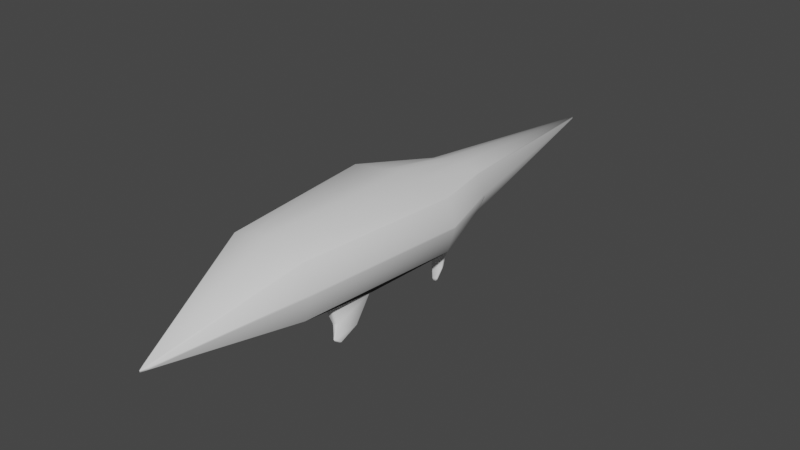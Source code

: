 # Source: Qikiqtania.blend  (saved by Blender 3.6.13; exported with 4.5.12 LTS)
import bpy
from mathutils import Matrix  # noqa: F401  (used for matrix-valued properties, if any)

bpy.ops.wm.read_factory_settings(use_empty=True)
scene = bpy.context.scene
scene.name = 'Scene'

# ---- collections
col_collection = bpy.data.collections.new('Collection'); scene.collection.children.link(col_collection)

# ---- world
world_world = bpy.data.worlds.new('World'); scene.world = world_world
world_world.use_nodes = True; world_world.node_tree.nodes.clear()
_N = world_world.node_tree.nodes; _L = world_world.node_tree.links
n0 = _N.new('ShaderNodeOutputWorld'); n0.name = 'World Output'; n0.location = (300, 300)
n1 = _N.new('ShaderNodeBackground'); n1.name = 'Background'; n1.location = (10, 300)
n1.inputs[0].default_value = (0.05088, 0.05088, 0.05088, 1.0)
_L.new(n1.outputs[0], n0.inputs[0])
n0.is_active_output = True
world_world.color = (0.05088, 0.05088, 0.05088)
world_world.use_sun_shadow = False
world_world.sun_shadow_jitter_overblur = 0.0

# ---- meshes
me_cube_001 = bpy.data.meshes.new('Cube.001')
me_cube_001.from_pydata([(0.0, -7.0, 0.2), (1.704, 0.5763, -0.04478), (1.165, -0.7164, -0.04072), (1.416, -2.0, 2.0), (1.998, 4.0, 2.0), (0.9988, 7.0, 1.5), (0.9988, 7.0, 0.0), (0.0, 15.0, 0.95), (0.838, -0.7164, -0.1595), (0.8372, 0.5763, -0.1554), (0.3329, 7.0, -0.2), (0.6659, -2.0, 2.2), (0.6659, 4.0, 2.2), (0.3329, 7.0, 1.7), (0.0, -2.0, -0.2), (0.0, 4.0, -0.2), (0.0, 7.0, -0.2), (0.0, 4.0, 2.339), (0.0, 7.0, 1.7), (0.0, -2.0, 2.339), (1.998, 4.0, 0.0), (1.416, -2.0, 0.0), (0.6659, 4.0, -0.2), (0.6659, -2.0, -0.2), (1.585, 0.07932, -1.031), (1.304, -0.563, -0.8217), (1.132, 0.06161, -1.086), (1.133, -0.5821, -0.8808), (1.494, -0.5809, -1.419), (1.39, -0.7768, -1.268), (1.328, -0.5938, -1.436), (1.328, -0.7907, -1.286), (1.541, 4.568, -0.1795), (1.04, 5.436, -0.1795), (0.8733, 4.568, -0.2798), (0.7064, 5.436, -0.2798), (1.466, 4.447, -0.9803), (1.125, 5.018, -1.128), (1.012, 4.43, -1.046), (0.8987, 5.001, -1.194), (1.343, 4.338, -1.417), (1.193, 4.481, -1.633), (1.143, 4.313, -1.433), (1.093, 4.456, -1.649), (1.721, -2.0, 1.0), (2.303, 4.0, 1.0), (1.304, 7.0, 0.75)], [], [(44, 21, 20, 45), (44, 3, 0), (23, 0, 14), (11, 3, 4, 12), (45, 20, 6, 46), (12, 4, 5, 13), (5, 46, 6, 7), (22, 10, 35, 34), (10, 22, 15, 16), (8, 9, 26, 27), (22, 23, 14, 15), (23, 21, 0), (7, 10, 16), (7, 6, 10), (12, 13, 18, 17), (11, 12, 17, 19), (11, 19, 0), (11, 0, 3), (13, 7, 18), (7, 13, 5), (2, 1, 20, 21), (1, 9, 22, 20), (8, 2, 21, 23), (9, 8, 23, 22), (27, 26, 30, 31), (9, 1, 24, 26), (2, 8, 27, 25), (1, 2, 25, 24), (29, 31, 30, 28), (26, 24, 28, 30), (25, 27, 31, 29), (24, 25, 29, 28), (34, 35, 39, 38), (6, 20, 32, 33), (10, 6, 33, 35), (20, 22, 34, 32), (39, 37, 41, 43), (33, 32, 36, 37), (35, 33, 37, 39), (32, 34, 38, 36), (40, 42, 43, 41), (36, 38, 42, 40), (38, 39, 43, 42), (37, 36, 40, 41), (4, 45, 46, 5), (3, 44, 45, 4), (21, 44, 0)])
me_cube_001.polygons.foreach_set('use_smooth', [True] * 47)
_uv = me_cube_001.uv_layers.new(name='UVMap')
_uv.uv.foreach_set('vector', [0.111, 0.2377, 0.1571, 0.232, 0.1825, 0.4985, 0.1364, 0.5042, 0.107, 0.2208, 0.0647, 0.2401, 0.01948, -2.081e-08, 0.1681, 0.1686, 0.01948, -2.081e-08, 0.1876, 0.1462, 0.03022, 0.2408, 0.0647, 0.2408, 0.09003, 0.5073, 0.03022, 0.5073, 0.1339, 0.5218, 0.1742, 0.5448, 0.1162, 0.6727, 0.08548, 0.6541, 0.03022, 0.5073, 0.09003, 0.5065, 0.05117, 0.6433, 0.0203, 0.6428, 0.05117, 0.6424, 0.08695, 0.6461, 0.122, 0.6542, 0.01998, 1.0, 0.2199, 0.5864, 0.1402, 0.6939, 0.1749, 0.6314, 0.1953, 0.5988, 0.1402, 0.6939, 0.2199, 0.5864, 0.2416, 0.6065, 0.1511, 0.704, 0.3766, 0.08395, 0.3191, 0.08395, 0.3421, 0.04063, 0.3709, 0.04927, 0.2445, 0.4874, 0.1929, 0.2245, 0.2221, 0.2188, 0.2736, 0.4817, 0.1681, 0.1686, 0.1449, 0.194, 0.01948, -2.081e-08, 0.01998, 1.0, 0.1508, 0.6654, 0.1643, 0.6713, 0.01998, 1.0, 0.122, 0.6542, 0.1508, 0.6654, 0.03022, 0.5073, 0.0203, 0.6428, 0.00552, 0.6434, 2.657e-08, 0.5073, 0.03022, 0.2408, 0.03022, 0.5073, 2.657e-08, 0.5073, 5.722e-09, 0.2408, 0.03022, 0.2408, 5.722e-09, 0.2408, 0.01948, -2.081e-08, 0.03022, 0.2408, 0.01948, -2.081e-08, 0.0647, 0.2401, 0.0203, 0.6428, 0.01998, 1.0, 0.00552, 0.6434, 0.01998, 1.0, 0.0203, 0.6428, 0.05117, 0.6424, 0.1811, 0.2862, 0.1706, 0.3467, 0.1825, 0.4985, 0.1571, 0.232, 0.1706, 0.3467, 0.2074, 0.3392, 0.2445, 0.4874, 0.1825, 0.4985, 0.1963, 0.2831, 0.1811, 0.2862, 0.1571, 0.232, 0.1929, 0.2245, 0.2074, 0.3392, 0.1963, 0.2831, 0.1929, 0.2245, 0.2445, 0.4874, 0.3709, 0.04927, 0.3425, 0.05906, 0.3561, 0.02771, 0.3671, 0.02757, 0.3191, 0.08395, 0.2881, 0.06054, 0.3258, 0.0286, 0.3421, 0.04063, 0.3917, 0.08087, 0.3766, 0.08395, 0.3709, 0.04927, 0.3788, 0.04739, 0.2881, 0.06054, 0.2736, -1.38e-08, 0.3095, 0.000411, 0.3258, 0.0286, 0.3699, 0.02687, 0.3671, 0.02757, 0.3645, 0.01686, 0.3717, 0.01508, 0.3425, 0.05906, 0.3254, 0.04805, 0.3497, 0.02383, 0.3561, 0.02771, 0.3788, 0.04739, 0.3709, 0.04927, 0.3671, 0.02757, 0.3699, 0.02687, 0.3254, 0.04805, 0.3231, 0.0156, 0.3452, 0.01278, 0.3497, 0.02383, 0.3579, 0.1556, 0.3154, 0.1549, 0.3385, 0.111, 0.3663, 0.1185, 0.1162, 0.6727, 0.1742, 0.5448, 0.1738, 0.5786, 0.1636, 0.6212, 0.1402, 0.6939, 0.1162, 0.6727, 0.1636, 0.6212, 0.1749, 0.6314, 0.1742, 0.5448, 0.2199, 0.5864, 0.1953, 0.5988, 0.1738, 0.5786, 0.354, 0.09499, 0.358, 0.08826, 0.3702, 0.09993, 0.369, 0.1015, 0.3, 0.1483, 0.2736, 0.108, 0.3045, 0.08395, 0.3279, 0.1068, 0.3154, 0.1549, 0.3, 0.1483, 0.3279, 0.1068, 0.3385, 0.111, 0.3898, 0.1619, 0.3579, 0.1556, 0.3663, 0.1185, 0.388, 0.1228, 0.3831, 0.1009, 0.3727, 0.1048, 0.369, 0.1015, 0.3702, 0.09993, 0.388, 0.1228, 0.3663, 0.1185, 0.3727, 0.1048, 0.3831, 0.1009, 0.3663, 0.1185, 0.354, 0.09499, 0.369, 0.1015, 0.3727, 0.1048, 0.358, 0.08826, 0.3824, 0.08395, 0.3831, 0.1009, 0.3702, 0.09993, 0.09003, 0.5065, 0.1339, 0.5218, 0.08548, 0.6541, 0.05117, 0.6433, 0.0647, 0.2408, 0.111, 0.2377, 0.1364, 0.5042, 0.09003, 0.5073, 0.1449, 0.194, 0.107, 0.2208, 0.01948, -2.081e-08])
me_cube_001.update()

# ---- objects
ob_cube = bpy.data.objects.new('Cube', me_cube_001)

# ---- transforms, parenting, visibility, modifiers, constraints
ob_cube.location = (0.0, 0.0, 0.0)
_m = ob_cube.modifiers.new('Mirror', 'MIRROR')
_m.use_clip = True
_m = ob_cube.modifiers.new('Bevel', 'BEVEL')
_m.width = 0.12
_m.width_pct = 0.12

# ---- collection membership
col_collection.objects.link(ob_cube)

# ---- scene / render settings (as saved in the file)
scene.frame_start = 1; scene.frame_end = 250; scene.frame_set(1)
scene.render.engine = 'BLENDER_EEVEE_NEXT'
scene.cycles.sampling_pattern = 'TABULATED_SOBOL'
scene.view_settings.view_transform = 'Filmic'
bpy.context.view_layer.update()

# ---- added for rendering (the .blend has no active camera and no usable light): camera, sun
cam_auto = bpy.data.cameras.new('AutoCamera')
cam_auto.lens = 50.0
cam_auto.sensor_width = 36.0
cam_auto.clip_end = 1000.0
ob_auto_camera = bpy.data.objects.new('AutoCamera', cam_auto)
scene.collection.objects.link(ob_auto_camera)
ob_auto_camera.location = (21.1211, -21.3453, 17.242)
ob_auto_camera.rotation_euler = (1.09748, -7.21219e-08, 0.694738)
scene.camera = ob_auto_camera
light_auto_sun = bpy.data.lights.new('AutoSun', 'SUN')
light_auto_sun.energy = 3.0
light_auto_sun.angle = 0.0523599
ob_auto_sun = bpy.data.objects.new('AutoSun', light_auto_sun)
scene.collection.objects.link(ob_auto_sun)
ob_auto_sun.rotation_euler = (0.872665, 0.174533, 0.523599)
bpy.context.view_layer.update()
